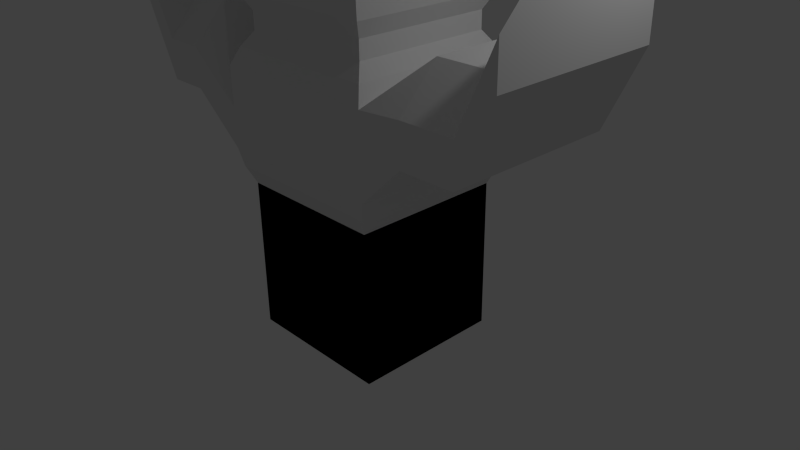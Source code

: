 # Source: Totem.blend  (saved by Blender 2.73.0; exported with 4.5.12 LTS)
import bpy
from mathutils import Matrix  # noqa: F401  (used for matrix-valued properties, if any)

bpy.ops.wm.read_factory_settings(use_empty=True)
scene = bpy.context.scene
scene.name = 'Scene'

# ---- collections
col_collection_1 = bpy.data.collections.new('Collection 1'); scene.collection.children.link(col_collection_1)

# ---- materials (node trees are filled in below, after node groups)
mat_material = bpy.data.materials.new('Material')
mat_material.alpha_threshold = 0.0
mat_material.use_transparent_shadow = False
mat_material.roughness = 0.5
mat_material.line_color = (0.0, 0.0, 0.0, 1.0)

# ---- material node trees

# ---- world
world_world = bpy.data.worlds.new('World'); scene.world = world_world
world_world.color = (0.05088, 0.05088, 0.05088)
world_world.use_sun_shadow = False
world_world.sun_shadow_jitter_overblur = 0.0
world_world.cycles.sampling_method = 'MANUAL'
world_world.cycles.sample_map_resolution = 256

# ---- cameras
cam_camera = bpy.data.cameras.new('Camera')
cam_camera.clip_end = 100.0
cam_camera.lens = 35.0
cam_camera.sensor_width = 32.0
cam_camera.sensor_height = 18.0
cam_camera.ortho_scale = 7.314
cam_camera.dof.focus_distance = 0.0
cam_camera.dof.aperture_fstop = 128.0

# ---- lights
light_lamp = bpy.data.lights.new('Lamp', 'POINT')
light_lamp.transmission_factor = 0.0
light_lamp.cutoff_distance = 30.0
light_lamp.energy = 100.0
light_lamp.shadow_buffer_clip_start = 1.001
light_lamp.shadow_soft_size = 0.1
light_lamp.shadow_maximum_resolution = 0.006
light_lamp.use_absolute_resolution = True
light_lamp.cycles.use_multiple_importance_sampling = False

# ---- meshes
me_cube = bpy.data.meshes.new('Cube')
me_cube.from_pydata([(1.0, 1.0, -1.0), (1.0, -1.0, -1.0), (-1.0, -1.0, -1.0), (-1.0, 1.0, -1.0), (1.0, 1.0, 1.0), (1.0, -1.0, 1.0), (-1.0, -1.0, 1.0), (-1.0, 1.0, 1.0), (1.0, 1.0, -1.0), (1.0, -1.0, -1.0), (-1.0, -1.0, -1.0), (-1.0, 1.0, -1.0), (1.0, 1.0, 1.0), (1.0, -1.0, 1.0), (-1.0, -1.0, 1.0), (-1.0, 1.0, 1.0), (1.097, 1.097, 1.224), (1.097, -1.097, 1.224), (-1.097, -1.097, 1.224), (-1.097, 1.097, 1.224), (1.144, 1.144, 1.46), (1.144, -1.144, 1.46), (-1.144, -1.144, 1.46), (-1.144, 1.144, 1.46), (1.144, 1.144, 2.498), (1.144, -1.144, 2.498), (-1.144, -1.144, 2.498), (-1.144, 1.144, 2.498), (1.041, 1.041, 2.718), (1.041, -1.041, 2.718), (-1.041, -1.041, 2.718), (-1.041, 1.041, 2.718), (0.9147, 0.9147, 2.899), (0.9147, -0.9147, 2.899), (-0.9147, -0.9147, 2.899), (-0.9147, 0.9147, 2.899), (0.9147, 0.9147, 3.128), (0.9147, -0.9147, 3.128), (-0.9147, -0.9147, 3.128), (-0.9147, 0.9147, 3.128), (1.029, 1.029, 3.339), (1.029, -1.029, 3.339), (-1.029, -1.029, 3.339), (-1.029, 1.029, 3.339), (1.085, 1.085, 3.635), (1.085, -1.085, 3.635), (-1.085, -1.085, 3.635), (-1.085, 1.085, 3.635), (1.085, 1.085, 4.815), (1.085, -1.085, 4.815), (-1.085, -1.085, 4.815), (-1.085, 1.085, 4.815), (0.9374, 0.9374, 5.026), (0.9374, -0.9374, 5.026), (-0.9374, -0.9374, 5.026), (-0.9374, 0.9374, 5.026), (0.6035, 0.6035, 5.243), (0.6035, -0.6035, 5.243), (-0.6035, -0.6035, 5.243), (-0.6035, 0.6035, 5.243), (-1.144, -1.144, 1.46), (-1.144, 1.144, 1.46), (-1.144, -1.144, 2.498), (-1.144, 1.144, 2.498), (-1.144, 2.384e-07, 1.46), (-1.144, 2.384e-07, 2.498), (-1.144, 1.144, 1.979), (-1.144, -1.144, 1.979), (-2.427, -1.144, 2.048), (-1.87, -1.144, 2.048), (-1.87, 1.144, 2.048), (-1.87, -0.6805, 3.086), (-1.87, 0.615, 3.086), (-1.87, 4.97e-07, 2.048), (-1.87, 4.97e-07, 3.086), (-1.87, 1.144, 2.567), (-1.87, -1.144, 2.567), (-2.987, -1.144, 3.238), (-2.427, 1.144, 2.048), (-2.427, -0.6805, 3.086), (-2.427, 0.615, 3.086), (-2.427, 6.663e-07, 2.048), (-2.427, 6.663e-07, 3.086), (-2.427, 1.144, 2.567), (-2.427, -1.144, 2.567), (-2.987, 1.144, 3.238), (-2.987, -0.6805, 4.277), (-2.987, 0.615, 4.277), (-2.987, 7.831e-07, 3.238), (-2.987, 7.831e-07, 4.277), (-2.987, 1.144, 3.757), (-2.987, -1.144, 3.757), (-2.987, 7.831e-07, 3.757), (1.144, 1.144, 1.46), (1.144, -1.144, 1.46), (1.144, 1.144, 2.498), (1.144, -1.144, 2.498), (1.144, -7.153e-07, 1.46), (1.144, -7.153e-07, 2.498), (1.144, -1.144, 1.979), (1.144, 1.144, 1.979), (2.45, 1.144, 2.02), (1.731, 1.144, 2.02), (1.731, -1.144, 2.02), (1.731, 0.6023, 3.058), (1.731, -0.6339, 3.058), (1.731, -1.137e-06, 2.02), (1.731, -1.137e-06, 3.058), (1.731, -1.144, 2.539), (1.731, 1.144, 2.539), (2.929, 1.144, 3.052), (2.45, -1.144, 2.02), (2.45, 0.6023, 3.058), (2.45, -0.6339, 3.058), (2.45, -1.452e-06, 2.02), (2.45, -1.452e-06, 3.058), (2.45, -1.144, 2.539), (2.45, 1.144, 2.539), (2.929, -1.144, 3.052), (2.929, 0.6023, 4.091), (2.929, -0.6339, 4.091), (2.929, -1.784e-06, 3.052), (2.929, -1.784e-06, 4.091), (2.929, -1.144, 3.571), (2.929, 1.144, 3.571), (2.929, -1.784e-06, 3.571)], [], [(0, 3, 2, 1), (4, 5, 6, 7), (0, 1, 5, 4), (1, 2, 6, 5), (2, 3, 7, 6), (4, 7, 3, 0), (8, 9, 10, 11), (15, 14, 18, 19), (8, 12, 13, 9), (9, 13, 14, 10), (10, 14, 15, 11), (12, 8, 11, 15), (19, 18, 22, 23), (14, 13, 17, 18), (12, 15, 19, 16), (13, 12, 16, 17), (22, 26, 62, 67, 60), (18, 17, 21, 22), (16, 19, 23, 20), (17, 16, 20, 21), (27, 26, 30, 31), (22, 21, 25, 26), (20, 23, 27, 24), (20, 24, 95, 100, 93), (31, 30, 34, 35), (26, 25, 29, 30), (24, 27, 31, 28), (25, 24, 28, 29), (35, 34, 38, 39), (30, 29, 33, 34), (28, 31, 35, 32), (29, 28, 32, 33), (39, 38, 42, 43), (34, 33, 37, 38), (32, 35, 39, 36), (33, 32, 36, 37), (43, 42, 46, 47), (38, 37, 41, 42), (36, 39, 43, 40), (37, 36, 40, 41), (47, 46, 50, 51), (42, 41, 45, 46), (40, 43, 47, 44), (41, 40, 44, 45), (51, 50, 54, 55), (46, 45, 49, 50), (44, 47, 51, 48), (45, 44, 48, 49), (55, 54, 58, 59), (50, 49, 53, 54), (48, 51, 55, 52), (49, 48, 52, 53), (56, 59, 58, 57), (54, 53, 57, 58), (52, 55, 59, 56), (53, 52, 56, 57), (64, 60, 69, 73), (27, 23, 61, 66, 63), (26, 27, 63, 65, 62), (23, 22, 60, 64, 61), (62, 65, 74, 71), (63, 66, 75, 72), (60, 67, 76, 69), (73, 69, 68, 81), (71, 74, 82, 79), (72, 75, 83, 80), (69, 76, 84, 68), (67, 62, 71, 76), (66, 61, 70, 75), (65, 63, 72, 74), (61, 64, 73, 70), (81, 68, 77, 88), (79, 82, 89, 86), (80, 83, 90, 87), (68, 84, 91, 77), (76, 71, 79, 84), (75, 70, 78, 83), (74, 72, 80, 82), (70, 73, 81, 78), (92, 91, 86, 89), (90, 92, 89, 87), (85, 88, 92, 90), (88, 77, 91, 92), (84, 79, 86, 91), (83, 78, 85, 90), (82, 80, 87, 89), (78, 81, 88, 85), (97, 93, 102, 106), (25, 21, 94, 99, 96), (24, 25, 96, 98, 95), (21, 20, 93, 97, 94), (95, 98, 107, 104), (99, 94, 103, 108), (100, 95, 104, 109), (106, 102, 101, 114), (104, 107, 115, 112), (108, 103, 111, 116), (109, 104, 112, 117), (93, 100, 109, 102), (96, 99, 108, 105), (98, 96, 105, 107), (94, 97, 106, 103), (114, 101, 110, 121), (112, 115, 122, 119), (116, 111, 118, 123), (117, 112, 119, 124), (102, 109, 117, 101), (105, 108, 116, 113), (107, 105, 113, 115), (103, 106, 114, 111), (125, 124, 119, 122), (123, 125, 122, 120), (118, 121, 125, 123), (121, 110, 124, 125), (101, 117, 124, 110), (113, 116, 123, 120), (115, 113, 120, 122), (111, 114, 121, 118)])
_uv = me_cube.uv_layers.new(name='UVMap')
_uv.uv.foreach_set('vector', [0.5596, 0.9684, 0.5936, 0.9689, 0.5881, 0.9908, 0.5514, 0.9843, 0.5596, 0.9684, 0.5936, 0.9689, 0.5881, 0.9908, 0.5514, 0.9843, 0.5596, 0.9684, 0.5936, 0.9689, 0.5881, 0.9908, 0.5514, 0.9843, 0.5596, 0.9684, 0.5936, 0.9689, 0.5881, 0.9908, 0.5514, 0.9843, 0.5596, 0.9684, 0.5936, 0.9689, 0.5881, 0.9908, 0.5514, 0.9843, 0.5596, 0.9684, 0.5936, 0.9689, 0.5881, 0.9908, 0.5514, 0.9843, 0.3529, 0.9921, 0.3363, 0.9814, 0.3335, 0.9577, 0.3709, 0.9594, 0.7022, 0.2702, 0.9069, 0.2725, 0.9097, 0.3036, 0.6982, 0.3059, 0.4639, 0.005797, 0.4516, 0.2781, 0.2491, 0.2792, 0.2491, 0.002442, 0.2341, 0.0002044, 0.2216, 0.277, 0.03368, 0.277, 0.01592, 0.0002097, 0.9047, 0.005797, 0.9069, 0.2725, 0.7022, 0.2702, 0.6999, 0.00356, 0.4812, 0.2792, 0.4779, 0.00356, 0.686, 0.008035, 0.6804, 0.2758, 0.6982, 0.3059, 0.9097, 0.3036, 0.9148, 0.3298, 0.6965, 0.3287, 0.03368, 0.277, 0.2216, 0.277, 0.2323, 0.3036, 0.02305, 0.3036, 0.4812, 0.2792, 0.6804, 0.2758, 0.691, 0.3025, 0.4863, 0.3036, 0.2491, 0.2792, 0.4516, 0.2781, 0.4623, 0.3047, 0.2385, 0.3059, 0.01796, 0.3299, 0.02384, 0.6197, 0.02384, 0.6197, 0.0209, 0.4748, 0.01796, 0.3299, 0.02305, 0.3036, 0.2323, 0.3036, 0.2374, 0.3298, 0.01796, 0.3299, 0.4863, 0.3036, 0.691, 0.3025, 0.6961, 0.3287, 0.4812, 0.3298, 0.2385, 0.3059, 0.4623, 0.3047, 0.4674, 0.331, 0.2378, 0.3298, 0.6901, 0.6163, 0.915, 0.6212, 0.9085, 0.6889, 0.6973, 0.6889, 0.01796, 0.3299, 0.2374, 0.3298, 0.2298, 0.6185, 0.02384, 0.6197, 0.4812, 0.3298, 0.6961, 0.3287, 0.6897, 0.6163, 0.4792, 0.6185, 0.4812, 0.3298, 0.4792, 0.6185, 0.4792, 0.6185, 0.4802, 0.4742, 0.4812, 0.3298, 0.6973, 0.6889, 0.9085, 0.6889, 0.8965, 0.713, 0.7111, 0.713, 0.02384, 0.6197, 0.2298, 0.6185, 0.2186, 0.645, 0.03506, 0.6461, 0.4792, 0.6185, 0.6897, 0.6163, 0.6825, 0.6924, 0.4837, 0.6897, 0.2302, 0.6185, 0.4788, 0.6185, 0.4654, 0.6539, 0.2382, 0.6539, 0.7111, 0.713, 0.8965, 0.713, 0.8965, 0.7379, 0.7111, 0.7379, 0.03506, 0.6461, 0.2186, 0.645, 0.2014, 0.6836, 0.05792, 0.6857, 0.4837, 0.6897, 0.6825, 0.6924, 0.6687, 0.7165, 0.4976, 0.7138, 0.2382, 0.6539, 0.4654, 0.6539, 0.4505, 0.6825, 0.2509, 0.6825, 0.7111, 0.7379, 0.8965, 0.7379, 0.9089, 0.7641, 0.6987, 0.7641, 0.05792, 0.6857, 0.2014, 0.6836, 0.2083, 0.7186, 0.04576, 0.7139, 0.4976, 0.7138, 0.6687, 0.7165, 0.6687, 0.7414, 0.4976, 0.7388, 0.2509, 0.6825, 0.4505, 0.6825, 0.4505, 0.7075, 0.2509, 0.7075, 0.6987, 0.7641, 0.9089, 0.7641, 0.9151, 0.797, 0.6925, 0.797, 0.04576, 0.7139, 0.2083, 0.7186, 0.2163, 0.7672, 0.02772, 0.7659, 0.4976, 0.7388, 0.6687, 0.7414, 0.6811, 0.7676, 0.4851, 0.765, 0.2509, 0.7075, 0.4505, 0.7075, 0.4629, 0.7336, 0.2385, 0.7336, 0.6925, 0.797, 0.9151, 0.797, 0.9151, 0.9257, 0.6925, 0.9257, 0.02772, 0.7659, 0.2163, 0.7672, 0.2157, 0.7979, 0.02156, 0.7988, 0.4851, 0.765, 0.6811, 0.7676, 0.6882, 0.7988, 0.4789, 0.7979, 0.2385, 0.7336, 0.4629, 0.7336, 0.4657, 0.7979, 0.2289, 0.7979, 0.6925, 0.9257, 0.9151, 0.9257, 0.9105, 0.9644, 0.6962, 0.9609, 0.02156, 0.7988, 0.2157, 0.7979, 0.2157, 0.9266, 0.02156, 0.9275, 0.4789, 0.7979, 0.6882, 0.7988, 0.6882, 0.9275, 0.4789, 0.9266, 0.2289, 0.7979, 0.4657, 0.7979, 0.4657, 0.9266, 0.2289, 0.9266, 0.6962, 0.9609, 0.9105, 0.9644, 0.8901, 0.9955, 0.7229, 0.9937, 0.02156, 0.9275, 0.2157, 0.9266, 0.1996, 0.9546, 0.0377, 0.9555, 0.4789, 0.9266, 0.6882, 0.9275, 0.672, 0.9555, 0.4951, 0.9546, 0.2289, 0.9266, 0.4657, 0.9266, 0.4496, 0.9546, 0.2451, 0.9546, 0.4056, 0.9704, 0.3717, 0.9704, 0.371, 0.9594, 0.4049, 0.9594, 0.0377, 0.9555, 0.1996, 0.9546, 0.1878, 0.997, 0.04828, 1.0, 0.4951, 0.9546, 0.672, 0.9555, 0.6632, 0.9981, 0.5315, 0.9981, 0.2451, 0.9546, 0.4496, 0.9546, 0.4132, 0.9981, 0.2815, 0.9981, 0.8056, 0.3293, 0.9148, 0.3298, 0.9148, 0.3298, 0.8056, 0.3293, 0.6897, 0.6163, 0.6961, 0.3287, 0.6961, 0.3287, 0.6929, 0.4725, 0.6897, 0.6163, 0.915, 0.6212, 0.6901, 0.6163, 0.6901, 0.6163, 0.8025, 0.6187, 0.915, 0.6212, 0.6965, 0.3287, 0.9148, 0.3298, 0.9148, 0.3298, 0.8056, 0.3293, 0.6965, 0.3287, 0.915, 0.6212, 0.8025, 0.6187, 0.8025, 0.6187, 0.915, 0.6212, 0.6897, 0.6163, 0.6929, 0.4725, 0.6929, 0.4725, 0.6897, 0.6163, 0.01796, 0.3299, 0.0209, 0.4748, 0.0209, 0.4748, 0.01796, 0.3299, 0.8056, 0.3293, 0.9148, 0.3298, 0.9148, 0.3298, 0.8056, 0.3293, 0.915, 0.6212, 0.8025, 0.6187, 0.8025, 0.6187, 0.915, 0.6212, 0.6897, 0.6163, 0.6929, 0.4725, 0.6929, 0.4725, 0.6897, 0.6163, 0.01796, 0.3299, 0.0209, 0.4748, 0.0209, 0.4748, 0.01796, 0.3299, 0.0209, 0.4748, 0.02384, 0.6197, 0.02384, 0.6197, 0.0209, 0.4748, 0.6929, 0.4725, 0.6961, 0.3287, 0.6961, 0.3287, 0.6929, 0.4725, 0.8025, 0.6187, 0.6901, 0.6163, 0.6901, 0.6163, 0.8025, 0.6187, 0.6965, 0.3287, 0.8056, 0.3293, 0.8056, 0.3293, 0.6965, 0.3287, 0.8056, 0.3293, 0.9148, 0.3298, 0.9148, 0.3298, 0.8056, 0.3293, 0.915, 0.6212, 0.8025, 0.6187, 0.8025, 0.6187, 0.915, 0.6212, 0.6897, 0.6163, 0.6929, 0.4725, 0.6929, 0.4725, 0.6897, 0.6163, 0.01796, 0.3299, 0.0209, 0.4748, 0.0209, 0.4748, 0.01796, 0.3299, 0.0209, 0.4748, 0.02384, 0.6197, 0.02384, 0.6197, 0.0209, 0.4748, 0.6929, 0.4725, 0.6961, 0.3287, 0.6961, 0.3287, 0.6929, 0.4725, 0.8025, 0.6187, 0.6901, 0.6163, 0.6901, 0.6163, 0.8025, 0.6187, 0.6965, 0.3287, 0.8056, 0.3293, 0.8056, 0.3293, 0.6965, 0.3287, 0.8041, 0.474, 0.9149, 0.4755, 0.915, 0.6212, 0.8025, 0.6187, 0.6933, 0.4725, 0.8041, 0.474, 0.8025, 0.6187, 0.6901, 0.6163, 0.6965, 0.3287, 0.8056, 0.3293, 0.8041, 0.474, 0.6933, 0.4725, 0.8056, 0.3293, 0.9148, 0.3298, 0.9149, 0.4755, 0.8041, 0.474, 0.0209, 0.4748, 0.02384, 0.6197, 0.02384, 0.6197, 0.0209, 0.4748, 0.6929, 0.4725, 0.6961, 0.3287, 0.6961, 0.3287, 0.6929, 0.4725, 0.8025, 0.6187, 0.6901, 0.6163, 0.6901, 0.6163, 0.8025, 0.6187, 0.6965, 0.3287, 0.8056, 0.3293, 0.8056, 0.3293, 0.6965, 0.3287, 0.3526, 0.3304, 0.4674, 0.331, 0.4674, 0.331, 0.3526, 0.3304, 0.2298, 0.6185, 0.2374, 0.3298, 0.2374, 0.3298, 0.2336, 0.4742, 0.2298, 0.6185, 0.4788, 0.6185, 0.2302, 0.6185, 0.2302, 0.6185, 0.3545, 0.6185, 0.4788, 0.6185, 0.2378, 0.3298, 0.4674, 0.331, 0.4674, 0.331, 0.3526, 0.3304, 0.2378, 0.3298, 0.4788, 0.6185, 0.3545, 0.6185, 0.3545, 0.6185, 0.4788, 0.6185, 0.2336, 0.4742, 0.2374, 0.3298, 0.2374, 0.3298, 0.2336, 0.4742, 0.4802, 0.4742, 0.4792, 0.6185, 0.4792, 0.6185, 0.4802, 0.4742, 0.3526, 0.3304, 0.4674, 0.331, 0.4674, 0.331, 0.3526, 0.3304, 0.4788, 0.6185, 0.3545, 0.6185, 0.3545, 0.6185, 0.4788, 0.6185, 0.2336, 0.4742, 0.2374, 0.3298, 0.2374, 0.3298, 0.2336, 0.4742, 0.4802, 0.4742, 0.4792, 0.6185, 0.4792, 0.6185, 0.4802, 0.4742, 0.4812, 0.3298, 0.4802, 0.4742, 0.4802, 0.4742, 0.4812, 0.3298, 0.2298, 0.6185, 0.2336, 0.4742, 0.2336, 0.4742, 0.2298, 0.6185, 0.3545, 0.6185, 0.2302, 0.6185, 0.2302, 0.6185, 0.3545, 0.6185, 0.2378, 0.3298, 0.3526, 0.3304, 0.3526, 0.3304, 0.2378, 0.3298, 0.3526, 0.3304, 0.4674, 0.331, 0.4674, 0.331, 0.3526, 0.3304, 0.4788, 0.6185, 0.3545, 0.6185, 0.3545, 0.6185, 0.4788, 0.6185, 0.2336, 0.4742, 0.2374, 0.3298, 0.2374, 0.3298, 0.2336, 0.4742, 0.4802, 0.4742, 0.4792, 0.6185, 0.4792, 0.6185, 0.4802, 0.4742, 0.4812, 0.3298, 0.4802, 0.4742, 0.4802, 0.4742, 0.4812, 0.3298, 0.2298, 0.6185, 0.2336, 0.4742, 0.2336, 0.4742, 0.2298, 0.6185, 0.3545, 0.6185, 0.2302, 0.6185, 0.2302, 0.6185, 0.3545, 0.6185, 0.2378, 0.3298, 0.3526, 0.3304, 0.3526, 0.3304, 0.2378, 0.3298, 0.3536, 0.4745, 0.4731, 0.4747, 0.4788, 0.6185, 0.3545, 0.6185, 0.234, 0.4742, 0.3536, 0.4745, 0.3545, 0.6185, 0.2302, 0.6185, 0.2378, 0.3298, 0.3526, 0.3304, 0.3536, 0.4745, 0.234, 0.4742, 0.3526, 0.3304, 0.4674, 0.331, 0.4731, 0.4747, 0.3536, 0.4745, 0.4812, 0.3298, 0.4802, 0.4742, 0.4802, 0.4742, 0.4812, 0.3298, 0.2298, 0.6185, 0.2336, 0.4742, 0.2336, 0.4742, 0.2298, 0.6185, 0.3545, 0.6185, 0.2302, 0.6185, 0.2302, 0.6185, 0.3545, 0.6185, 0.2378, 0.3298, 0.3526, 0.3304, 0.3526, 0.3304, 0.2378, 0.3298])
me_cube.materials.append(mat_material)
me_cube.use_remesh_preserve_volume = False
me_cube.use_remesh_preserve_attributes = False
me_cube.use_mirror_vertex_groups = False
me_cube.update()

# ---- objects
ob_cube = bpy.data.objects.new('Cube', me_cube)
ob_lamp = bpy.data.objects.new('Lamp', light_lamp)
ob_camera = bpy.data.objects.new('Camera', cam_camera)

# ---- transforms, parenting, visibility, modifiers, constraints
ob_cube.location = (0.0, 0.0, 0.0)
ob_cube.lock_rotations_4d = False
ob_cube.empty_display_type = 'ARROWS'
ob_cube.lineart.crease_threshold = 0.0
ob_lamp.location = (4.076, 1.005, 5.904)
ob_lamp.rotation_euler = (0.6503, 0.05522, 1.866)
ob_lamp.lock_rotations_4d = False
ob_lamp.empty_display_type = 'ARROWS'
ob_lamp.color = (0.0, 0.0, 0.0, 0.0)
ob_lamp.lineart.crease_threshold = 0.0
ob_camera.location = (7.481, -6.508, 5.344)
ob_camera.rotation_euler = (1.109, 0.01082, 0.8149)
ob_camera.lock_rotations_4d = False
ob_camera.empty_display_type = 'ARROWS'
ob_camera.color = (0.0, 0.0, 0.0, 0.0)
ob_camera.display_type = 'WIRE'
ob_camera.lineart.crease_threshold = 0.0

# ---- collection membership
col_collection_1.objects.link(ob_cube)
col_collection_1.objects.link(ob_lamp)
col_collection_1.objects.link(ob_camera)

# ---- scene / render settings (as saved in the file)
scene.camera = ob_camera
scene.frame_start = 1; scene.frame_end = 250; scene.frame_set(1)
scene.render.engine = 'BLENDER_EEVEE_NEXT'
scene.render.resolution_percentage = 50
scene.render.dither_intensity = 0.0
scene.cycles.use_denoising = False
scene.cycles.samples = 10
scene.cycles.sampling_pattern = 'TABULATED_SOBOL'
scene.cycles.light_sampling_threshold = 0.0
scene.cycles.use_adaptive_sampling = False
scene.cycles.use_light_tree = False
scene.cycles.blur_glossy = 0.0
scene.cycles.pixel_filter_type = 'GAUSSIAN'
scene.cycles.sample_clamp_indirect = 0.0
scene.view_settings.view_transform = 'Standard'
bpy.context.view_layer.update()
